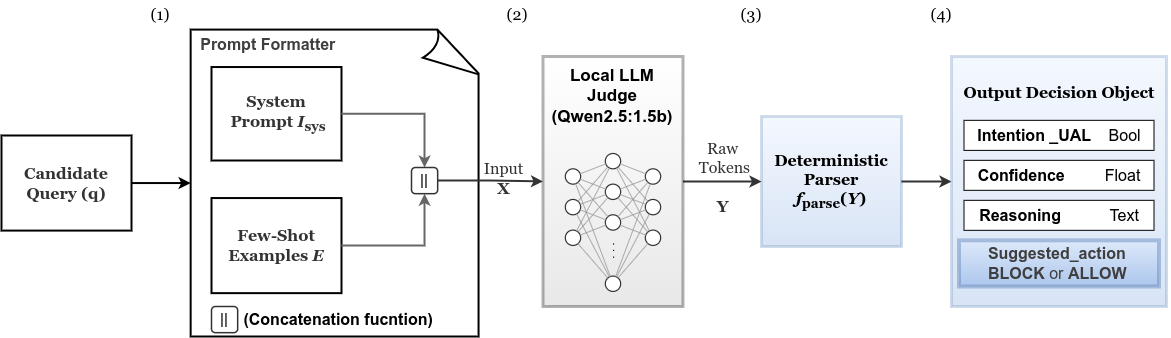

The diagram above was exported from draw.io. Its source (the exported page's mxGraphModel, read from the mxfile embedded in the PNG):
<mxGraphModel dx="2306" dy="470" grid="1" gridSize="10" guides="1" tooltips="1" connect="1" arrows="1" fold="1" page="1" pageScale="1" pageWidth="1200" pageHeight="850" background="none" math="0" shadow="0">
  <root>
    <mxCell id="0" />
    <mxCell id="1" parent="0" />
    <mxCell id="165" value="" style="whiteSpace=wrap;html=1;shape=mxgraph.basic.document;strokeWidth=2;" vertex="1" parent="1">
      <mxGeometry x="-80.85" y="163.09" width="290.85" height="306.91" as="geometry" />
    </mxCell>
    <mxCell id="det_parser" value="&lt;font face=&quot;Georgia&quot; style=&quot;font-size: 16px; color: rgb(0, 0, 0);&quot;&gt;Deterministic Parser&lt;br&gt;&lt;i style=&quot;&quot;&gt;f&lt;/i&gt;&lt;sub style=&quot;&quot;&gt;parse&lt;/sub&gt;(&lt;i style=&quot;&quot;&gt;Y&lt;/i&gt;)&lt;/font&gt;" style="rounded=0;whiteSpace=wrap;html=1;strokeColor=#6c8ebf;strokeWidth=3;fillColor=#dae8fc;fontSize=12;fontStyle=1;gradientColor=#7ea6e0;opacity=30;" parent="1" vertex="1">
      <mxGeometry x="490" y="250" width="140" height="130" as="geometry" />
    </mxCell>
    <mxCell id="conn_join_to_llm" style="edgeStyle=orthogonalEdgeStyle;rounded=0;html=1;strokeColor=#333333;strokeWidth=2;exitX=1;exitY=0.5;exitDx=0;exitDy=0;entryX=0;entryY=0.5;entryDx=0;entryDy=0;" parent="1" source="138" target="59" edge="1">
      <mxGeometry relative="1" as="geometry">
        <mxPoint x="310" y="280" as="targetPoint" />
        <mxPoint x="216.1680176860723" y="294.52333087693444" as="sourcePoint" />
      </mxGeometry>
    </mxCell>
    <mxCell id="conn_llm_to_parse" style="rounded=0;html=1;strokeColor=#333333;strokeWidth=2;entryX=0;entryY=0.5;entryDx=0;entryDy=0;exitX=1;exitY=0.5;exitDx=0;exitDy=0;" parent="1" target="det_parser" edge="1" source="59">
      <mxGeometry relative="1" as="geometry">
        <mxPoint x="405" y="318" as="sourcePoint" />
      </mxGeometry>
    </mxCell>
    <mxCell id="lbl_tokens_y" value="&lt;table style=&quot;&quot; border=&quot;0&quot;&gt;&lt;tbody&gt;&lt;tr&gt;&lt;td align=&quot;center&quot;&gt;&lt;font style=&quot;font-size: 16px;&quot; face=&quot;Georgia&quot;&gt;Raw&lt;br&gt;&amp;nbsp;Tokens&lt;br&gt;&lt;b&gt;&lt;br&gt;Y&lt;/b&gt;&lt;/font&gt;&lt;/td&gt;&lt;/tr&gt;&lt;/tbody&gt;&lt;/table&gt;" style="edgeLabel;html=1;align=center;verticalAlign=middle;resizable=0;points=[];fontColor=#333333;labelBackgroundColor=none;" parent="conn_llm_to_parse" vertex="1" connectable="0">
      <mxGeometry relative="1" as="geometry">
        <mxPoint y="-5" as="offset" />
      </mxGeometry>
    </mxCell>
    <mxCell id="conn_parse_to_dec" style="rounded=0;html=1;strokeColor=#333333;strokeWidth=2;exitX=1;exitY=0.5;exitDx=0;exitDy=0;entryX=0;entryY=0.5;entryDx=0;entryDy=0;" parent="1" source="det_parser" target="142" edge="1">
      <mxGeometry relative="1" as="geometry">
        <mxPoint x="558.79" y="230.25999999999985" as="sourcePoint" />
        <mxPoint x="580.7249999999999" y="331.55104" as="targetPoint" />
      </mxGeometry>
    </mxCell>
    <mxCell id="59" value="" style="rounded=0;whiteSpace=wrap;html=1;strokeColor=#000000;strokeWidth=3;align=center;verticalAlign=middle;fontFamily=Helvetica;fontSize=14;fontStyle=1;fillColor=default;gradientColor=#b3b3b3;opacity=30;arcSize=3;shadow=0;glass=0;" parent="1" vertex="1">
      <mxGeometry x="271.49" y="190" width="140" height="250" as="geometry" />
    </mxCell>
    <mxCell id="132" value="&lt;font face=&quot;Georgia&quot; style=&quot;font-size: 16px;&quot;&gt;&lt;b&gt;System&lt;/b&gt;&lt;/font&gt;&lt;div&gt;&lt;font face=&quot;Georgia&quot; style=&quot;font-size: 16px;&quot;&gt;&lt;b&gt;&amp;nbsp;Prompt &lt;i style=&quot;&quot;&gt;I&lt;/i&gt;&lt;sub style=&quot;&quot;&gt;sys&lt;/sub&gt;&lt;/b&gt;&lt;/font&gt;&lt;/div&gt;" style="rounded=0;whiteSpace=wrap;html=1;strokeColor=#000000;strokeWidth=2;fillColor=#FFFFFF;fontSize=11;fontColor=#333333;fontStyle=0;" parent="1" vertex="1">
      <mxGeometry x="-60" y="200.53" width="130" height="93.48" as="geometry" />
    </mxCell>
    <mxCell id="133" value="&lt;font style=&quot;font-size: 16px;&quot; face=&quot;Georgia&quot;&gt;&lt;b&gt;Few-Shot Examples &lt;i style=&quot;&quot;&gt;E&lt;/i&gt;&lt;/b&gt;&lt;/font&gt;" style="rounded=0;whiteSpace=wrap;html=1;strokeColor=#000000;strokeWidth=2;fillColor=#FFFFFF;fontSize=11;fontColor=#333333;fontStyle=0;" parent="1" vertex="1">
      <mxGeometry x="-60" y="331.55" width="130" height="95.09" as="geometry" />
    </mxCell>
    <mxCell id="135" style="edgeStyle=orthogonalEdgeStyle;rounded=0;html=1;strokeColor=#666666;strokeWidth=2;exitX=1;exitY=0.5;exitDx=0;exitDy=0;entryX=0.5;entryY=0;entryDx=0;entryDy=0;" parent="1" source="132" target="138" edge="1">
      <mxGeometry relative="1" as="geometry">
        <mxPoint x="192.50000000000023" y="286.76966101694944" as="targetPoint" />
      </mxGeometry>
    </mxCell>
    <mxCell id="137" value="" style="edgeStyle=orthogonalEdgeStyle;rounded=0;html=1;strokeColor=#666666;strokeWidth=2;exitX=1;exitY=0.5;exitDx=0;exitDy=0;entryX=0.5;entryY=1;entryDx=0;entryDy=0;" parent="1" source="133" target="138" edge="1">
      <mxGeometry relative="1" as="geometry">
        <mxPoint x="152" y="373.9491525423729" as="sourcePoint" />
        <mxPoint x="209.73000000000002" y="306.33593220339014" as="targetPoint" />
      </mxGeometry>
    </mxCell>
    <mxCell id="138" value="&lt;span style=&quot;color: rgb(51, 51, 51);&quot;&gt;||&lt;/span&gt;" style="whiteSpace=wrap;html=1;aspect=fixed;strokeColor=#333333;strokeWidth=1.5;align=center;verticalAlign=middle;fontFamily=Helvetica;fontSize=14;fontColor=#333333;fontStyle=1;fillColor=#FFFFFF;rounded=1;" parent="1" vertex="1">
      <mxGeometry x="140" y="301.0093220338983" width="26.16801768607222" height="26.16801768607222" as="geometry" />
    </mxCell>
    <mxCell id="139" value="&lt;table style=&quot;&quot; border=&quot;0&quot;&gt;&lt;tbody&gt;&lt;tr&gt;&lt;td align=&quot;center&quot;&gt;&lt;font style=&quot;font-size: 16px;&quot; face=&quot;Georgia&quot;&gt;Input&lt;br&gt;&lt;b&gt;X&lt;/b&gt;&lt;/font&gt;&lt;/td&gt;&lt;/tr&gt;&lt;/tbody&gt;&lt;/table&gt;" style="edgeLabel;html=1;align=center;verticalAlign=middle;resizable=0;points=[];fontColor=#333333;imageAspect=0;labelBackgroundColor=none;" parent="1" vertex="1" connectable="0">
      <mxGeometry x="219.99801765291983" y="301.0116621005644" as="geometry">
        <mxPoint x="12" y="10" as="offset" />
      </mxGeometry>
    </mxCell>
    <mxCell id="152" value="&lt;span style=&quot;color: rgb(51, 51, 51);&quot;&gt;||&lt;/span&gt;" style="whiteSpace=wrap;html=1;aspect=fixed;strokeColor=#333333;strokeWidth=1.5;align=center;verticalAlign=middle;fontFamily=Helvetica;fontSize=14;fontColor=#333333;fontStyle=1;fillColor=#FFFFFF;rounded=1;" parent="1" vertex="1">
      <mxGeometry x="-60" y="439.99932203389835" width="26.16801768607222" height="26.16801768607222" as="geometry" />
    </mxCell>
    <mxCell id="153" value="&lt;font style=&quot;font-size: 16px;&quot;&gt;&lt;b&gt;&amp;nbsp;(Concatenation fucntion)&lt;/b&gt;&lt;/font&gt;" style="text;html=1;align=left;verticalAlign=middle;whiteSpace=wrap;rounded=0;" parent="1" vertex="1">
      <mxGeometry x="-33.829999999999984" y="438.08000000000004" width="200" height="30" as="geometry" />
    </mxCell>
    <mxCell id="154" value="&lt;font face=&quot;Georgia&quot; style=&quot;font-size: 16px;&quot;&gt;(1)&lt;/font&gt;" style="text;html=1;align=center;verticalAlign=middle;whiteSpace=wrap;rounded=0;" parent="1" vertex="1">
      <mxGeometry x="-140.85000000000002" y="133.09" width="60" height="30" as="geometry" />
    </mxCell>
    <mxCell id="155" value="&lt;font face=&quot;Georgia&quot; style=&quot;font-size: 16px;&quot;&gt;(2)&lt;/font&gt;" style="text;html=1;align=center;verticalAlign=middle;whiteSpace=wrap;rounded=0;" parent="1" vertex="1">
      <mxGeometry x="216.17000000000004" y="133.09000000000003" width="60" height="30" as="geometry" />
    </mxCell>
    <mxCell id="156" value="&lt;font face=&quot;Georgia&quot; style=&quot;font-size: 16px;&quot;&gt;(3)&lt;/font&gt;" style="text;html=1;align=center;verticalAlign=middle;whiteSpace=wrap;rounded=0;" parent="1" vertex="1">
      <mxGeometry x="450" y="133.09" width="60" height="30" as="geometry" />
    </mxCell>
    <mxCell id="163" value="" style="group;opacity=30;strokeWidth=2;" vertex="1" connectable="0" parent="1">
      <mxGeometry x="680" y="190" width="220" height="250" as="geometry" />
    </mxCell>
    <mxCell id="142" value="" style="rounded=0;whiteSpace=wrap;html=1;strokeColor=#6c8ebf;strokeWidth=3;align=center;verticalAlign=middle;fontFamily=Helvetica;fontSize=14;fontStyle=1;fillColor=#dae8fc;opacity=30;arcSize=3;shadow=0;glass=0;gradientColor=#7ea6e0;" parent="163" vertex="1">
      <mxGeometry width="215" height="250" as="geometry" />
    </mxCell>
    <mxCell id="143" value="&lt;font style=&quot;font-size: 16px;&quot; face=&quot;Georgia&quot;&gt;&lt;b style=&quot;&quot;&gt;Output Decision Object&amp;nbsp;&lt;/b&gt;&lt;/font&gt;&lt;div&gt;&lt;br&gt;&lt;/div&gt;" style="text;html=1;align=center;verticalAlign=middle;whiteSpace=wrap;rounded=0;" parent="163" vertex="1">
      <mxGeometry y="27.689999999999998" width="220" height="30" as="geometry" />
    </mxCell>
    <mxCell id="146" value="&lt;font style=&quot;font-size: 16px;&quot;&gt;&lt;b&gt;Intention _UAL&amp;nbsp;&lt;/b&gt; &amp;nbsp; Bool&lt;/font&gt;" style="rounded=0;whiteSpace=wrap;html=1;" parent="163" vertex="1">
      <mxGeometry x="12.5" y="63.829999999999984" width="190" height="30.05" as="geometry" />
    </mxCell>
    <mxCell id="147" value="&lt;font style=&quot;font-size: 16px;&quot;&gt;&lt;b style=&quot;&quot;&gt;Confidence&amp;nbsp;&lt;/b&gt;&amp;nbsp; &amp;nbsp; &amp;nbsp; &amp;nbsp; Float&lt;/font&gt;" style="rounded=0;whiteSpace=wrap;html=1;" parent="163" vertex="1">
      <mxGeometry x="12.5" y="103.82999999999998" width="190" height="30" as="geometry" />
    </mxCell>
    <mxCell id="148" value="&lt;font style=&quot;font-size: 16px;&quot;&gt;&lt;b&gt;Reasoning&amp;nbsp;&lt;/b&gt;&amp;nbsp; &amp;nbsp; &amp;nbsp; &amp;nbsp; &amp;nbsp; Text&lt;/font&gt;" style="rounded=0;whiteSpace=wrap;html=1;" parent="163" vertex="1">
      <mxGeometry x="12.5" y="143.82999999999998" width="190" height="30" as="geometry" />
    </mxCell>
    <mxCell id="149" value="&lt;div style=&quot;text-align: justify;&quot;&gt;&lt;b style=&quot;color: rgb(63, 63, 63); font-size: 16px; background-color: transparent;&quot;&gt;Suggested_action&amp;nbsp;&lt;/b&gt;&lt;/div&gt;&lt;div style=&quot;text-align: justify;&quot;&gt;&lt;b style=&quot;color: rgb(63, 63, 63); background-color: transparent; font-size: 16px;&quot;&gt;BLOCK&lt;/b&gt;&lt;span style=&quot;color: rgb(63, 63, 63); background-color: transparent; font-size: 16px;&quot;&gt;&amp;nbsp;or &lt;/span&gt;&lt;b style=&quot;color: rgb(63, 63, 63); background-color: transparent; font-size: 16px;&quot;&gt;ALLOW&lt;/b&gt;&lt;/div&gt;" style="rounded=0;whiteSpace=wrap;html=1;align=center;fillColor=#dae8fc;gradientColor=#7ea6e0;strokeColor=#6c8ebf;opacity=50;strokeWidth=4;" parent="163" vertex="1">
      <mxGeometry x="7.5" y="183.83" width="200" height="46.17" as="geometry" />
    </mxCell>
    <mxCell id="166" value="&lt;span style=&quot;color: rgb(63, 63, 63); scrollbar-color: rgb(226, 226, 226) rgb(251, 251, 251); font-size: 16px; text-align: left;&quot;&gt;&lt;b&gt;Prompt Formatter&amp;nbsp;&lt;/b&gt;&lt;/span&gt;" style="text;html=1;align=center;verticalAlign=middle;whiteSpace=wrap;rounded=0;" vertex="1" parent="1">
      <mxGeometry x="-80.85000000000002" y="163.09" width="160" height="30" as="geometry" />
    </mxCell>
    <mxCell id="170" value="&lt;font style=&quot;font-size: 17px;&quot;&gt;&lt;b&gt;Local LLM&lt;/b&gt;&lt;/font&gt;&lt;div&gt;&lt;font style=&quot;font-size: 17px;&quot;&gt;&lt;b&gt;Judge&lt;/b&gt;&lt;/font&gt;&lt;/div&gt;&lt;div&gt;&lt;font style=&quot;font-size: 17px;&quot;&gt;&lt;b&gt;(Qwen2.5:1.5b)&lt;/b&gt;&lt;/font&gt;&lt;/div&gt;&lt;div&gt;&lt;br&gt;&lt;/div&gt;" style="text;html=1;align=center;verticalAlign=middle;whiteSpace=wrap;rounded=0;" vertex="1" parent="1">
      <mxGeometry x="311.49" y="201.86" width="60" height="70" as="geometry" />
    </mxCell>
    <mxCell id="172" value="" style="group" vertex="1" connectable="0" parent="1">
      <mxGeometry x="293.83" y="286.99519480519484" width="95.3246753246753" height="137.922077922078" as="geometry" />
    </mxCell>
    <mxCell id="60" value="" style="ellipse;whiteSpace=wrap;html=1;aspect=fixed;strokeColor=#333333;strokeWidth=1.2;fillColor=#FFFFFF;" parent="172" vertex="1">
      <mxGeometry y="15.324675324675354" width="15.324675324675326" height="15.324675324675326" as="geometry" />
    </mxCell>
    <mxCell id="61" value="" style="ellipse;whiteSpace=wrap;html=1;aspect=fixed;strokeColor=#333333;strokeWidth=1.2;fillColor=#FFFFFF;" parent="172" vertex="1">
      <mxGeometry y="45.97402597402598" width="15.324675324675326" height="15.324675324675326" as="geometry" />
    </mxCell>
    <mxCell id="62" value="" style="ellipse;whiteSpace=wrap;html=1;aspect=fixed;strokeColor=#333333;strokeWidth=1.2;fillColor=#FFFFFF;" parent="172" vertex="1">
      <mxGeometry y="76.62337662337657" width="15.324675324675326" height="15.324675324675326" as="geometry" />
    </mxCell>
    <mxCell id="63" value="" style="ellipse;whiteSpace=wrap;html=1;aspect=fixed;strokeColor=#333333;strokeWidth=1.2;fillColor=#FFFFFF;" parent="172" vertex="1">
      <mxGeometry x="40" width="15.324675324675326" height="15.324675324675326" as="geometry" />
    </mxCell>
    <mxCell id="64" value="" style="ellipse;whiteSpace=wrap;html=1;aspect=fixed;strokeColor=#333333;strokeWidth=1.2;fillColor=#FFFFFF;" parent="172" vertex="1">
      <mxGeometry x="40" y="30.649350649350566" width="15.324675324675326" height="15.324675324675326" as="geometry" />
    </mxCell>
    <mxCell id="65" value="" style="ellipse;whiteSpace=wrap;html=1;aspect=fixed;strokeColor=#333333;strokeWidth=1.2;fillColor=#FFFFFF;" parent="172" vertex="1">
      <mxGeometry x="40" y="61.29870129870122" width="15.324675324675326" height="15.324675324675326" as="geometry" />
    </mxCell>
    <mxCell id="66" value="" style="ellipse;whiteSpace=wrap;html=1;aspect=fixed;strokeColor=#333333;strokeWidth=1.2;fillColor=#FFFFFF;" parent="172" vertex="1">
      <mxGeometry x="40" y="122.59740259740263" width="15.324675324675326" height="15.324675324675326" as="geometry" />
    </mxCell>
    <mxCell id="67" value="" style="ellipse;whiteSpace=wrap;html=1;aspect=fixed;strokeColor=#333333;strokeWidth=1.2;fillColor=#FFFFFF;" parent="172" vertex="1">
      <mxGeometry x="80" y="15.324675324675354" width="15.324675324675326" height="15.324675324675326" as="geometry" />
    </mxCell>
    <mxCell id="68" value="" style="ellipse;whiteSpace=wrap;html=1;aspect=fixed;strokeColor=#333333;strokeWidth=1.2;fillColor=#FFFFFF;" parent="172" vertex="1">
      <mxGeometry x="80" y="45.97402597402598" width="15.324675324675326" height="15.324675324675326" as="geometry" />
    </mxCell>
    <mxCell id="69" value="" style="ellipse;whiteSpace=wrap;html=1;aspect=fixed;strokeColor=#333333;strokeWidth=1.2;fillColor=#FFFFFF;" parent="172" vertex="1">
      <mxGeometry x="80" y="76.62337662337657" width="15.324675324675326" height="15.324675324675326" as="geometry" />
    </mxCell>
    <mxCell id="71" style="strokeColor=#999999;strokeWidth=0.8;endArrow=none;" parent="172" source="60" target="63" edge="1">
      <mxGeometry relative="1" as="geometry" />
    </mxCell>
    <mxCell id="72" style="strokeColor=#999999;strokeWidth=0.8;endArrow=none;" parent="172" source="60" target="64" edge="1">
      <mxGeometry relative="1" as="geometry" />
    </mxCell>
    <mxCell id="73" style="strokeColor=#999999;strokeWidth=0.8;endArrow=none;" parent="172" source="60" target="65" edge="1">
      <mxGeometry relative="1" as="geometry" />
    </mxCell>
    <mxCell id="74" style="strokeColor=#999999;strokeWidth=0.8;endArrow=none;" parent="172" source="60" target="66" edge="1">
      <mxGeometry relative="1" as="geometry" />
    </mxCell>
    <mxCell id="75" style="strokeColor=#999999;strokeWidth=0.8;endArrow=none;" parent="172" source="61" target="63" edge="1">
      <mxGeometry relative="1" as="geometry" />
    </mxCell>
    <mxCell id="76" style="strokeColor=#999999;strokeWidth=0.8;endArrow=none;" parent="172" source="61" target="64" edge="1">
      <mxGeometry relative="1" as="geometry" />
    </mxCell>
    <mxCell id="77" style="strokeColor=#999999;strokeWidth=0.8;endArrow=none;" parent="172" source="61" target="65" edge="1">
      <mxGeometry relative="1" as="geometry" />
    </mxCell>
    <mxCell id="78" style="strokeColor=#999999;strokeWidth=0.8;endArrow=none;" parent="172" source="61" target="66" edge="1">
      <mxGeometry relative="1" as="geometry" />
    </mxCell>
    <mxCell id="79" style="strokeColor=#999999;strokeWidth=0.8;endArrow=none;" parent="172" source="62" target="63" edge="1">
      <mxGeometry relative="1" as="geometry" />
    </mxCell>
    <mxCell id="80" style="strokeColor=#999999;strokeWidth=0.8;endArrow=none;" parent="172" source="62" target="64" edge="1">
      <mxGeometry relative="1" as="geometry" />
    </mxCell>
    <mxCell id="81" style="strokeColor=#999999;strokeWidth=0.8;endArrow=none;" parent="172" source="62" target="65" edge="1">
      <mxGeometry relative="1" as="geometry" />
    </mxCell>
    <mxCell id="82" style="strokeColor=#999999;strokeWidth=0.8;endArrow=none;" parent="172" source="62" target="66" edge="1">
      <mxGeometry relative="1" as="geometry" />
    </mxCell>
    <mxCell id="83" style="strokeColor=#999999;strokeWidth=0.8;endArrow=none;" parent="172" source="63" target="67" edge="1">
      <mxGeometry relative="1" as="geometry" />
    </mxCell>
    <mxCell id="84" style="strokeColor=#999999;strokeWidth=0.8;endArrow=none;" parent="172" source="63" target="68" edge="1">
      <mxGeometry relative="1" as="geometry" />
    </mxCell>
    <mxCell id="85" style="strokeColor=#999999;strokeWidth=0.8;endArrow=none;" parent="172" source="63" target="69" edge="1">
      <mxGeometry relative="1" as="geometry" />
    </mxCell>
    <mxCell id="86" style="strokeColor=#999999;strokeWidth=0.8;endArrow=none;" parent="172" source="64" target="67" edge="1">
      <mxGeometry relative="1" as="geometry" />
    </mxCell>
    <mxCell id="87" style="strokeColor=#999999;strokeWidth=0.8;endArrow=none;" parent="172" source="64" target="68" edge="1">
      <mxGeometry relative="1" as="geometry" />
    </mxCell>
    <mxCell id="88" style="strokeColor=#999999;strokeWidth=0.8;endArrow=none;" parent="172" source="64" target="69" edge="1">
      <mxGeometry relative="1" as="geometry" />
    </mxCell>
    <mxCell id="89" style="strokeColor=#999999;strokeWidth=0.8;endArrow=none;" parent="172" source="65" target="67" edge="1">
      <mxGeometry relative="1" as="geometry" />
    </mxCell>
    <mxCell id="90" style="strokeColor=#999999;strokeWidth=0.8;endArrow=none;" parent="172" source="65" target="68" edge="1">
      <mxGeometry relative="1" as="geometry" />
    </mxCell>
    <mxCell id="91" style="strokeColor=#999999;strokeWidth=0.8;endArrow=none;" parent="172" source="65" target="69" edge="1">
      <mxGeometry relative="1" as="geometry" />
    </mxCell>
    <mxCell id="92" style="strokeColor=#999999;strokeWidth=0.8;endArrow=none;" parent="172" source="66" target="67" edge="1">
      <mxGeometry relative="1" as="geometry" />
    </mxCell>
    <mxCell id="93" style="strokeColor=#999999;strokeWidth=0.8;endArrow=none;" parent="172" source="66" target="68" edge="1">
      <mxGeometry relative="1" as="geometry" />
    </mxCell>
    <mxCell id="94" style="strokeColor=#999999;strokeWidth=0.8;endArrow=none;" parent="172" source="66" target="69" edge="1">
      <mxGeometry relative="1" as="geometry" />
    </mxCell>
    <mxCell id="95" value=". . .&lt;div&gt;&lt;br&gt;&lt;/div&gt;" style="text;html=1;align=center;verticalAlign=middle;whiteSpace=wrap;rounded=0;rotation=90;" parent="172" vertex="1">
      <mxGeometry x="15.319999999999993" y="86.20129870129861" width="60" height="22.98701298701299" as="geometry" />
    </mxCell>
    <mxCell id="175" value="&lt;font face=&quot;Georgia&quot;&gt;&lt;span style=&quot;font-size: 16px;&quot;&gt;&lt;b&gt;Candidate&lt;/b&gt;&lt;/span&gt;&lt;/font&gt;&lt;div&gt;&lt;font face=&quot;Georgia&quot;&gt;&lt;span style=&quot;font-size: 16px;&quot;&gt;&lt;b&gt;Query (q)&lt;/b&gt;&lt;/span&gt;&lt;/font&gt;&lt;/div&gt;" style="rounded=0;whiteSpace=wrap;html=1;strokeColor=#000000;strokeWidth=2;fillColor=#FFFFFF;fontSize=11;fontColor=#333333;fontStyle=0;" vertex="1" parent="1">
      <mxGeometry x="-270" y="269" width="130" height="95.09" as="geometry" />
    </mxCell>
    <mxCell id="176" style="edgeStyle=none;html=1;entryX=0;entryY=0.5;entryDx=0;entryDy=0;entryPerimeter=0;strokeWidth=2;" edge="1" parent="1" source="175" target="165">
      <mxGeometry relative="1" as="geometry" />
    </mxCell>
    <mxCell id="177" value="&lt;font face=&quot;Georgia&quot; style=&quot;font-size: 16px;&quot;&gt;(4)&lt;/font&gt;" style="text;html=1;align=center;verticalAlign=middle;whiteSpace=wrap;rounded=0;" vertex="1" parent="1">
      <mxGeometry x="640" y="133.09" width="60" height="30" as="geometry" />
    </mxCell>
  </root>
</mxGraphModel>